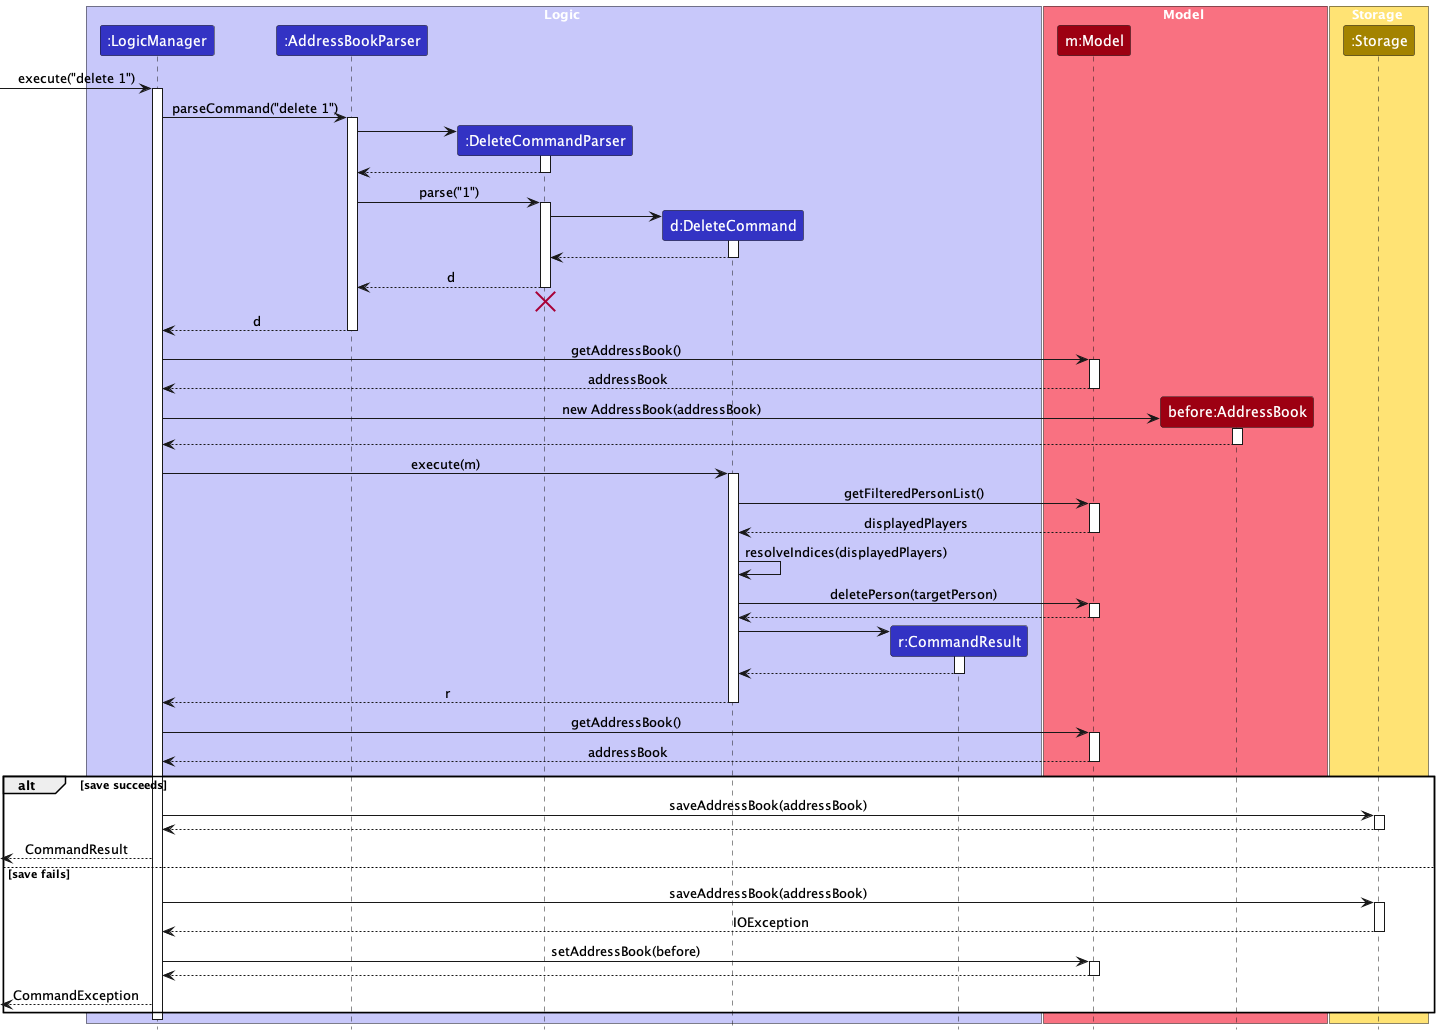

The diagram above was rendered by PlantUML. Its source (embedded in the PNG):
@startuml
!include style.puml
skinparam ArrowFontStyle plain

box Logic LOGIC_COLOR_T1
participant ":LogicManager" as LogicManager LOGIC_COLOR
participant ":AddressBookParser" as AddressBookParser LOGIC_COLOR
participant ":DeleteCommandParser" as DeleteCommandParser LOGIC_COLOR
participant "d:DeleteCommand" as DeleteCommand LOGIC_COLOR
participant "r:CommandResult" as CommandResult LOGIC_COLOR
end box

box Model MODEL_COLOR_T1
participant "m:Model" as Model MODEL_COLOR
participant "before:AddressBook" as AddressBookBefore MODEL_COLOR
end box

box Storage STORAGE_COLOR_T1
participant ":Storage" as Storage STORAGE_COLOR
end box

[-> LogicManager : execute("delete 1")
activate LogicManager

LogicManager -> AddressBookParser : parseCommand("delete 1")
activate AddressBookParser

create DeleteCommandParser
AddressBookParser -> DeleteCommandParser
activate DeleteCommandParser

DeleteCommandParser --> AddressBookParser
deactivate DeleteCommandParser

AddressBookParser -> DeleteCommandParser : parse("1")
activate DeleteCommandParser

create DeleteCommand
DeleteCommandParser -> DeleteCommand
activate DeleteCommand

DeleteCommand --> DeleteCommandParser :
deactivate DeleteCommand

DeleteCommandParser --> AddressBookParser : d
deactivate DeleteCommandParser
'Hidden arrow to position the destroy marker below the end of the activation bar.
DeleteCommandParser -[hidden]-> AddressBookParser
destroy DeleteCommandParser

AddressBookParser --> LogicManager : d
deactivate AddressBookParser

LogicManager -> Model : getAddressBook()
activate Model

Model --> LogicManager : addressBook
deactivate Model

create AddressBookBefore
LogicManager -> AddressBookBefore : new AddressBook(addressBook)
activate AddressBookBefore

AddressBookBefore --> LogicManager
deactivate AddressBookBefore

LogicManager -> DeleteCommand : execute(m)
activate DeleteCommand

DeleteCommand -> Model : getFilteredPersonList()
activate Model

Model --> DeleteCommand : displayedPlayers
deactivate Model

DeleteCommand -> DeleteCommand : resolveIndices(displayedPlayers)

DeleteCommand -> Model : deletePerson(targetPerson)
activate Model

Model --> DeleteCommand
deactivate Model

create CommandResult
DeleteCommand -> CommandResult
activate CommandResult

CommandResult --> DeleteCommand
deactivate CommandResult

DeleteCommand --> LogicManager : r
deactivate DeleteCommand

LogicManager -> Model : getAddressBook()
activate Model

Model --> LogicManager : addressBook
deactivate Model

alt save succeeds
    LogicManager -> Storage : saveAddressBook(addressBook)
    activate Storage

    Storage --> LogicManager
    deactivate Storage
    [<--LogicManager : CommandResult
else save fails
    LogicManager -> Storage : saveAddressBook(addressBook)
    activate Storage

    Storage --> LogicManager : IOException
    deactivate Storage
    LogicManager -> Model : setAddressBook(before)
    activate Model

    Model --> LogicManager
    deactivate Model
    [<--LogicManager : CommandException
end

deactivate LogicManager
@enduml